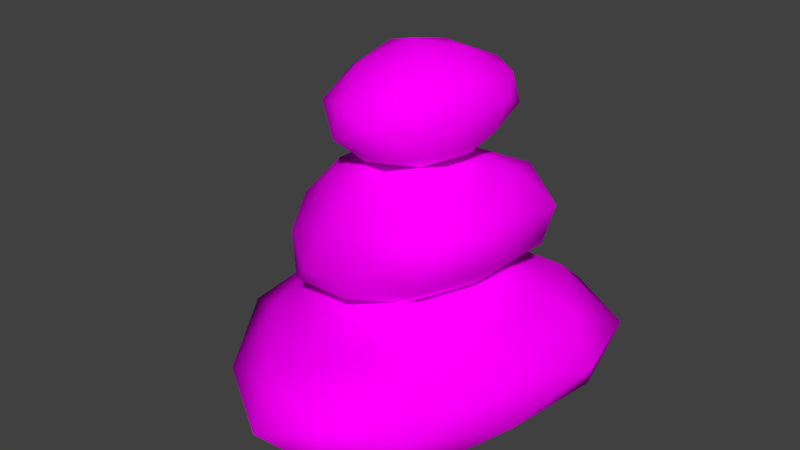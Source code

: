 # Source: StonePile.blend  (saved by Blender 2.79.0; exported with 4.5.12 LTS)
import bpy
from mathutils import Matrix  # noqa: F401  (used for matrix-valued properties, if any)

bpy.ops.wm.read_factory_settings(use_empty=True)
scene = bpy.context.scene
scene.name = 'Scene'

# ---- collections
col_collection_1 = bpy.data.collections.new('Collection 1'); scene.collection.children.link(col_collection_1)

# ---- images (referenced by path relative to the original .blend; pixels are not part of the script)
import os
ASSET_DIR = os.environ.get("B2B_ASSET_DIR", "")  # directory of the original .blend (textures are referenced by path, not embedded)
HERE = os.path.dirname(os.path.abspath(__file__))  # packed textures are extracted next to this script under _unpacked/

def load_image(name, relpath, width, height, colorspace="sRGB"):
    """Load a texture the original file referenced (path relative to the .blend, or extracted next to this script)."""
    p = next((c for c in (os.path.join(HERE, relpath), os.path.join(ASSET_DIR, relpath)) if relpath and os.path.exists(c)), "")
    if p:
        img = bpy.data.images.load(p, check_existing=True)
        img.name = name
    else:  # same state as the original file: an image datablock whose file is absent (Cycles renders it pink)
        img = bpy.data.images.new(name, width, height)
        img.source = "FILE"
        img.filepath = "//" + (relpath or name)
    img.colorspace_settings.name = colorspace
    return img
img_stone_text_png = load_image('Stone_Text.png', 'Stone_Text.png', 1024, 1024, 'sRGB')

# ---- materials (node trees are filled in below, after node groups)
mat_material_001 = bpy.data.materials.new('Material.001')
mat_material_001.alpha_threshold = 0.0
mat_material_001.roughness = 0.5

# ---- material node trees
mat_material_001.use_nodes = True; mat_material_001.node_tree.nodes.clear()
_N = mat_material_001.node_tree.nodes; _L = mat_material_001.node_tree.links
n0 = _N.new('ShaderNodeOutputMaterial'); n0.name = 'Material Output'; n0.location = (300, 300)
n1 = _N.new('ShaderNodeBsdfDiffuse'); n1.name = 'Diffuse BSDF'; n1.location = (10, 300)
n2 = _N.new('ShaderNodeTexImage'); n2.name = 'Image Texture'; n2.location = (-180, 300)
n2.width = 140
n2.image = img_stone_text_png
_L.new(n1.outputs[0], n0.inputs[0])
_L.new(n2.outputs[0], n1.inputs[0])
n0.is_active_output = True

# ---- world
world_world = bpy.data.worlds.new('World'); scene.world = world_world
world_world.color = (0.05088, 0.05088, 0.05088)
world_world.use_sun_shadow = False
world_world.sun_shadow_jitter_overblur = 0.0
world_world.cycles.sampling_method = 'MANUAL'

# ---- meshes
me_icosphere = bpy.data.meshes.new('Icosphere')
me_icosphere.from_pydata([(-2.944, -0.9757, 0.6556), (-0.2732, -3.627, 0.6267), (-0.711, -1.731, 1.573), (-1.855, 1.651, 1.499), (-2.497, 2.187, 0.2179), (-1.519, -1.1, -0.03966), (1.479, -2.293, 1.437), (1.124, 0.7135, 1.957), (1.239, 2.642, 1.014), (1.15, 1.298, -0.02404), (1.675, -2.331, 0.138), (2.83, 0.423, 1.012), (-1.976, -1.522, 1.141), (-1.785, -2.648, 0.602), (-0.5578, -3.032, 1.184), (-0.9401, -2.786, 0.1091), (-2.669, -1.183, 0.205), (-2.758, 0.5088, 0.9974), (-1.52, 0.06925, 1.56), (-3.268, 0.7636, 0.4392), (-2.342, 2.128, 0.8017), (-2.478, 0.7579, 0.05408), (0.7645, -3.323, 0.3506), (0.3566, -1.97, -0.08736), (0.5993, -2.316, 1.614), (0.7766, -3.368, 1.049), (-0.346, 1.323, 1.804), (0.1521, -0.4773, 1.884), (-0.6256, 2.792, 0.641), (-0.496, 2.443, 1.285), (-0.3674, 0.2298, -0.06388), (-0.7777, 2.077, 0.1212), (1.707, -2.6, 0.8049), (1.513, -0.8077, 1.697), (1.308, 1.898, 1.612), (1.427, 2.357, 0.377), (1.623, -0.5755, -0.007098), (2.213, -0.9814, 1.146), (2.408, -1.019, 0.519), (2.267, 0.7068, 1.608), (2.528, 1.81, 1.026), (2.523, 0.9047, 0.3308), (0.1102, 1.948, 2.969), (-2.253, 0.9435, 2.418), (-1.07, 0.5499, 3.561), (1.113, 0.6791, 3.704), (1.489, 0.9426, 2.457), (-0.6298, 1.122, 1.882), (-2.237, -0.4157, 2.705), (-0.3488, -1.167, 3.72), (1.295, -1.579, 3.137), (0.3111, -0.9192, 1.787), (-1.868, -0.6413, 1.571), (-0.7969, -1.933, 2.414), (-0.5786, 1.553, 3.321), (-1.195, 1.688, 2.615), (-1.856, 1.064, 3.012), (-1.514, 1.15, 1.901), (-0.2225, 1.691, 2.225), (0.8599, 1.475, 3.464), (-0.07395, 0.7389, 3.808), (0.9922, 1.608, 2.737), (1.758, 0.8529, 3.229), (0.537, 1.247, 1.992), (-2.339, 0.3811, 1.976), (-1.33, 0.3052, 1.595), (-1.732, -0.1133, 3.362), (-2.525, 0.3253, 2.626), (0.4195, -0.4485, 3.818), (-0.8596, -0.3657, 3.895), (1.689, -0.4446, 2.851), (1.539, -0.5893, 3.429), (-0.05806, 0.2045, 1.731), (1.041, -0.1341, 2.068), (-2.297, -0.4528, 2.002), (-1.282, -0.8626, 3.444), (0.6042, -1.58, 3.395), (0.9735, -1.357, 2.436), (-0.8397, -0.8618, 1.54), (-1.739, -1.259, 2.484), (-1.498, -1.432, 1.785), (-0.5398, -1.715, 3.153), (0.4093, -1.916, 2.889), (-0.2275, -1.692, 2.003), (0.4965, -1.033, 4.513), (1.057, 0.502, 4.859), (0.2064, -0.2177, 5.449), (-0.7281, -1.202, 4.841), (-0.4385, -0.9418, 3.927), (0.6428, 0.1306, 3.996), (0.369, 1.164, 5.191), (-0.9675, 0.2609, 5.394), (-1.755, -0.2712, 4.497), (-0.7033, 0.4834, 3.907), (0.3468, 1.429, 4.298), (-0.873, 1.195, 4.649), (0.4592, -0.7738, 5.023), (0.9047, -0.2922, 4.685), (0.7743, 0.09882, 5.191), (0.9501, 0.3522, 4.365), (0.686, -0.4754, 4.169), (-0.08803, -1.348, 4.691), (-0.2204, -0.8045, 5.268), (0.08085, -1.145, 4.15), (-0.7272, -1.323, 4.319), (0.2081, -0.4474, 3.852), (0.8744, 1.06, 4.594), (0.5423, 0.831, 4.114), (0.2698, 0.5154, 5.472), (0.8305, 0.9185, 5.098), (-0.9811, -0.4746, 5.212), (-0.3888, 0.02478, 5.587), (-1.261, -0.7273, 4.158), (-1.408, -0.812, 4.628), (0.04032, 0.3323, 3.844), (-0.6239, -0.2365, 3.849), (0.4971, 1.475, 4.727), (-0.3295, 0.7549, 5.423), (-1.527, 3.468e-05, 4.936), (-1.359, 0.0715, 4.16), (-0.1876, 1.082, 4.022), (-0.1904, 1.371, 4.935), (-0.2303, 1.525, 4.407), (-1.017, 0.7693, 5.065), (-1.499, 0.4581, 4.606), (-0.9484, 0.9225, 4.229)], [], [(0, 13, 12), (1, 13, 15), (0, 12, 17), (0, 17, 19), (0, 19, 16), (1, 15, 22), (2, 14, 24), (3, 18, 26), (4, 20, 28), (5, 21, 30), (1, 22, 25), (2, 24, 27), (3, 26, 29), (4, 28, 31), (5, 30, 23), (6, 32, 37), (7, 33, 39), (8, 34, 40), (9, 35, 41), (10, 36, 38), (38, 41, 11), (38, 36, 41), (36, 9, 41), (41, 40, 11), (41, 35, 40), (35, 8, 40), (40, 39, 11), (40, 34, 39), (34, 7, 39), (39, 37, 11), (39, 33, 37), (33, 6, 37), (37, 38, 11), (37, 32, 38), (32, 10, 38), (23, 36, 10), (23, 30, 36), (30, 9, 36), (31, 35, 9), (31, 28, 35), (28, 8, 35), (29, 34, 8), (29, 26, 34), (26, 7, 34), (27, 33, 7), (27, 24, 33), (24, 6, 33), (25, 32, 6), (25, 22, 32), (22, 10, 32), (30, 31, 9), (30, 21, 31), (21, 4, 31), (28, 29, 8), (28, 20, 29), (20, 3, 29), (26, 27, 7), (26, 18, 27), (18, 2, 27), (24, 25, 6), (24, 14, 25), (14, 1, 25), (22, 23, 10), (22, 15, 23), (15, 5, 23), (16, 21, 5), (16, 19, 21), (19, 4, 21), (19, 20, 4), (19, 17, 20), (17, 3, 20), (17, 18, 3), (17, 12, 18), (12, 2, 18), (15, 16, 5), (15, 13, 16), (13, 0, 16), (12, 14, 2), (12, 13, 14), (13, 1, 14), (42, 55, 54), (43, 55, 57), (42, 54, 59), (42, 59, 61), (42, 61, 58), (43, 57, 64), (44, 56, 66), (45, 60, 68), (46, 62, 70), (47, 63, 72), (43, 64, 67), (44, 66, 69), (45, 68, 71), (46, 70, 73), (47, 72, 65), (48, 74, 79), (49, 75, 81), (50, 76, 82), (51, 77, 83), (52, 78, 80), (80, 83, 53), (80, 78, 83), (78, 51, 83), (83, 82, 53), (83, 77, 82), (77, 50, 82), (82, 81, 53), (82, 76, 81), (76, 49, 81), (81, 79, 53), (81, 75, 79), (75, 48, 79), (79, 80, 53), (79, 74, 80), (74, 52, 80), (65, 78, 52), (65, 72, 78), (72, 51, 78), (73, 77, 51), (73, 70, 77), (70, 50, 77), (71, 76, 50), (71, 68, 76), (68, 49, 76), (69, 75, 49), (69, 66, 75), (66, 48, 75), (67, 74, 48), (67, 64, 74), (64, 52, 74), (72, 73, 51), (72, 63, 73), (63, 46, 73), (70, 71, 50), (70, 62, 71), (62, 45, 71), (68, 69, 49), (68, 60, 69), (60, 44, 69), (66, 67, 48), (66, 56, 67), (56, 43, 67), (64, 65, 52), (64, 57, 65), (57, 47, 65), (58, 63, 47), (58, 61, 63), (61, 46, 63), (61, 62, 46), (61, 59, 62), (59, 45, 62), (59, 60, 45), (59, 54, 60), (54, 44, 60), (57, 58, 47), (57, 55, 58), (55, 42, 58), (54, 56, 44), (54, 55, 56), (55, 43, 56), (84, 97, 96), (85, 97, 99), (84, 96, 101), (84, 101, 103), (84, 103, 100), (85, 99, 106), (86, 98, 108), (87, 102, 110), (88, 104, 112), (89, 105, 114), (85, 106, 109), (86, 108, 111), (87, 110, 113), (88, 112, 115), (89, 114, 107), (90, 116, 121), (91, 117, 123), (92, 118, 124), (93, 119, 125), (94, 120, 122), (122, 125, 95), (122, 120, 125), (120, 93, 125), (125, 124, 95), (125, 119, 124), (119, 92, 124), (124, 123, 95), (124, 118, 123), (118, 91, 123), (123, 121, 95), (123, 117, 121), (117, 90, 121), (121, 122, 95), (121, 116, 122), (116, 94, 122), (107, 120, 94), (107, 114, 120), (114, 93, 120), (115, 119, 93), (115, 112, 119), (112, 92, 119), (113, 118, 92), (113, 110, 118), (110, 91, 118), (111, 117, 91), (111, 108, 117), (108, 90, 117), (109, 116, 90), (109, 106, 116), (106, 94, 116), (114, 115, 93), (114, 105, 115), (105, 88, 115), (112, 113, 92), (112, 104, 113), (104, 87, 113), (110, 111, 91), (110, 102, 111), (102, 86, 111), (108, 109, 90), (108, 98, 109), (98, 85, 109), (106, 107, 94), (106, 99, 107), (99, 89, 107), (100, 105, 89), (100, 103, 105), (103, 88, 105), (103, 104, 88), (103, 101, 104), (101, 87, 104), (101, 102, 87), (101, 96, 102), (96, 86, 102), (99, 100, 89), (99, 97, 100), (97, 84, 100), (96, 98, 86), (96, 97, 98), (97, 85, 98)])
me_icosphere.polygons.foreach_set('use_smooth', [True] * 240)
_uv = me_icosphere.uv_layers.new(name='UVMap')
_uv.uv.foreach_set('vector', [0.1764, 0.7769, 0.3015, 0.7165, 0.2636, 0.7988, 0.4062, 0.669, 0.3015, 0.7165, 0.3274, 0.6508, 0.1764, 0.7769, 0.2636, 0.7988, 0.08939, 0.8809, 0.1764, 0.7769, 0.08939, 0.8809, 0.02377, 0.8212, 0.1764, 0.7769, 0.02377, 0.8212, 0.1815, 0.7349, 0.4062, 0.669, 0.3274, 0.6508, 0.4735, 0.5906, 0.3669, 0.8262, 0.3975, 0.7272, 0.4864, 0.7938, 0.4377, 0.1931, 0.4887, 0.02993, 0.5822, 0.1981, 0.3318, 0.2642, 0.3718, 0.2379, 0.4701, 0.3842, 0.1898, 0.6464, 0.01186, 0.729, 0.09014, 0.5138, 0.4062, 0.669, 0.4735, 0.5906, 0.5134, 0.671, 0.3669, 0.8262, 0.4864, 0.7938, 0.4177, 0.9678, 0.4377, 0.1931, 0.5822, 0.1981, 0.534, 0.3276, 0.3318, 0.2642, 0.4701, 0.3842, 0.365, 0.4122, 0.1898, 0.6464, 0.09014, 0.5138, 0.3325, 0.5138, 0.5658, 0.7959, 0.6113, 0.7489, 0.6681, 0.9077, 0.7249, 0.1929, 0.8734, 0.1174, 0.7874, 0.2502, 0.6867, 0.3344, 0.6962, 0.2766, 0.7591, 0.3125, 0.7663, 0.4251, 0.7151, 0.3679, 0.8123, 0.3409, 0.6724, 0.7274, 0.8324, 0.8069, 0.7308, 0.8717, 0.9758, 0.2821, 0.8123, 0.3409, 0.8266, 0.2883, 0.9758, 0.2821, 0.9545, 0.4078, 0.8123, 0.3409, 0.9545, 0.4078, 0.7663, 0.4251, 0.8123, 0.3409, 0.8123, 0.3409, 0.7591, 0.3125, 0.8266, 0.2883, 0.8123, 0.3409, 0.7151, 0.3679, 0.7591, 0.3125, 0.7151, 0.3679, 0.6867, 0.3344, 0.7591, 0.3125, 0.7591, 0.3125, 0.7874, 0.2502, 0.8266, 0.2883, 0.7591, 0.3125, 0.6962, 0.2766, 0.7874, 0.2502, 0.6962, 0.2766, 0.7249, 0.1929, 0.7874, 0.2502, 0.7874, 0.2502, 0.9443, 0.204, 0.8266, 0.2883, 0.7874, 0.2502, 0.8734, 0.1174, 0.9443, 0.204, 0.5722, 0.9444, 0.5658, 0.7959, 0.6681, 0.9077, 0.9443, 0.204, 0.9758, 0.2821, 0.8266, 0.2883, 0.6681, 0.9077, 0.6113, 0.7489, 0.7308, 0.8717, 0.6113, 0.7489, 0.6724, 0.7274, 0.7308, 0.8717, 0.7504, 0.6095, 0.8324, 0.8069, 0.6724, 0.7274, 0.7504, 0.6095, 0.9862, 0.6413, 0.8324, 0.8069, 0.7895, 0.604, 0.7663, 0.4251, 0.9545, 0.4078, 0.5822, 0.5066, 0.7151, 0.3679, 0.7663, 0.4251, 0.5822, 0.5066, 0.5413, 0.414, 0.7151, 0.3679, 0.5413, 0.414, 0.6867, 0.3344, 0.7151, 0.3679, 0.534, 0.3276, 0.6962, 0.2766, 0.6867, 0.3344, 0.534, 0.3276, 0.5822, 0.1981, 0.6962, 0.2766, 0.5822, 0.1981, 0.7249, 0.1929, 0.6962, 0.2766, 0.7111, 0.03316, 0.8734, 0.1174, 0.7249, 0.1929, 0.4177, 0.9678, 0.4864, 0.7938, 0.5722, 0.9444, 0.4864, 0.7938, 0.5658, 0.7959, 0.5722, 0.9444, 0.5134, 0.671, 0.6113, 0.7489, 0.5658, 0.7959, 0.5134, 0.671, 0.58, 0.6234, 0.6113, 0.7489, 0.58, 0.6234, 0.6724, 0.7274, 0.6113, 0.7489, 0.7895, 0.604, 0.5822, 0.5066, 0.7663, 0.4251, 0.1685, 0.4796, 0.2009, 0.2437, 0.365, 0.4122, 0.2009, 0.2437, 0.3318, 0.2642, 0.365, 0.4122, 0.5413, 0.414, 0.534, 0.3276, 0.6867, 0.3344, 0.4701, 0.3842, 0.3718, 0.2379, 0.534, 0.3276, 0.3718, 0.2379, 0.4377, 0.1931, 0.534, 0.3276, 0.5822, 0.1981, 0.7111, 0.03316, 0.7249, 0.1929, 0.5822, 0.1981, 0.4887, 0.02993, 0.7111, 0.03316, 0.2247, 0.9458, 0.3669, 0.8262, 0.4177, 0.9678, 0.4864, 0.7938, 0.5134, 0.671, 0.5658, 0.7959, 0.4864, 0.7938, 0.3975, 0.7272, 0.5134, 0.671, 0.3975, 0.7272, 0.4062, 0.669, 0.5134, 0.671, 0.58, 0.6234, 0.7504, 0.6095, 0.6724, 0.7274, 0.4735, 0.5906, 0.3274, 0.6508, 0.3325, 0.5138, 0.3274, 0.6508, 0.1898, 0.6464, 0.3325, 0.5138, 0.1815, 0.7349, 0.01186, 0.729, 0.1898, 0.6464, 0.1815, 0.7349, 0.02377, 0.8212, 0.01186, 0.729, 0.2423, 0.1388, 0.3318, 0.2642, 0.2009, 0.2437, 0.2423, 0.1388, 0.3718, 0.2379, 0.3318, 0.2642, 0.2423, 0.1388, 0.319, 0.0837, 0.3718, 0.2379, 0.319, 0.0837, 0.4377, 0.1931, 0.3718, 0.2379, 0.319, 0.0837, 0.4887, 0.02993, 0.4377, 0.1931, 0.08939, 0.8809, 0.2636, 0.7988, 0.2247, 0.9458, 0.2636, 0.7988, 0.3669, 0.8262, 0.2247, 0.9458, 0.3274, 0.6508, 0.1815, 0.7349, 0.1898, 0.6464, 0.3274, 0.6508, 0.3015, 0.7165, 0.1815, 0.7349, 0.3015, 0.7165, 0.1764, 0.7769, 0.1815, 0.7349, 0.2636, 0.7988, 0.3975, 0.7272, 0.3669, 0.8262, 0.2636, 0.7988, 0.3015, 0.7165, 0.3975, 0.7272, 0.3015, 0.7165, 0.4062, 0.669, 0.3975, 0.7272, 0.1764, 0.7769, 0.3015, 0.7165, 0.2636, 0.7988, 0.4062, 0.669, 0.3015, 0.7165, 0.3274, 0.6508, 0.1764, 0.7769, 0.2636, 0.7988, 0.08939, 0.8809, 0.1764, 0.7769, 0.08939, 0.8809, 0.02377, 0.8212, 0.1764, 0.7769, 0.02377, 0.8212, 0.1815, 0.7349, 0.4062, 0.669, 0.3274, 0.6508, 0.4735, 0.5906, 0.3669, 0.8262, 0.3975, 0.7272, 0.4864, 0.7938, 0.4377, 0.1931, 0.4887, 0.02993, 0.5822, 0.1981, 0.3318, 0.2642, 0.3718, 0.2379, 0.4701, 0.3842, 0.1898, 0.6464, 0.01186, 0.729, 0.09014, 0.5138, 0.4062, 0.669, 0.4735, 0.5906, 0.5134, 0.671, 0.3669, 0.8262, 0.4864, 0.7938, 0.4177, 0.9678, 0.4377, 0.1931, 0.5822, 0.1981, 0.534, 0.3276, 0.3318, 0.2642, 0.4701, 0.3842, 0.365, 0.4122, 0.1898, 0.6464, 0.09014, 0.5138, 0.3325, 0.5138, 0.5658, 0.7959, 0.6113, 0.7489, 0.6681, 0.9077, 0.7249, 0.1929, 0.8734, 0.1174, 0.7874, 0.2502, 0.6867, 0.3344, 0.6962, 0.2766, 0.7591, 0.3125, 0.7663, 0.4251, 0.7151, 0.3679, 0.8123, 0.3409, 0.6724, 0.7274, 0.8324, 0.8069, 0.7308, 0.8717, 0.9758, 0.2821, 0.8123, 0.3409, 0.8266, 0.2883, 0.9758, 0.2821, 0.9545, 0.4078, 0.8123, 0.3409, 0.9545, 0.4078, 0.7663, 0.4251, 0.8123, 0.3409, 0.8123, 0.3409, 0.7591, 0.3125, 0.8266, 0.2883, 0.8123, 0.3409, 0.7151, 0.3679, 0.7591, 0.3125, 0.7151, 0.3679, 0.6867, 0.3344, 0.7591, 0.3125, 0.7591, 0.3125, 0.7874, 0.2502, 0.8266, 0.2883, 0.7591, 0.3125, 0.6962, 0.2766, 0.7874, 0.2502, 0.6962, 0.2766, 0.7249, 0.1929, 0.7874, 0.2502, 0.7874, 0.2502, 0.9443, 0.204, 0.8266, 0.2883, 0.7874, 0.2502, 0.8734, 0.1174, 0.9443, 0.204, 0.5722, 0.9444, 0.5658, 0.7959, 0.6681, 0.9077, 0.9443, 0.204, 0.9758, 0.2821, 0.8266, 0.2883, 0.6681, 0.9077, 0.6113, 0.7489, 0.7308, 0.8717, 0.6113, 0.7489, 0.6724, 0.7274, 0.7308, 0.8717, 0.7504, 0.6095, 0.8324, 0.8069, 0.6724, 0.7274, 0.7504, 0.6095, 0.9862, 0.6413, 0.8324, 0.8069, 0.7895, 0.604, 0.7663, 0.4251, 0.9545, 0.4078, 0.5822, 0.5066, 0.7151, 0.3679, 0.7663, 0.4251, 0.5822, 0.5066, 0.5413, 0.414, 0.7151, 0.3679, 0.5413, 0.414, 0.6867, 0.3344, 0.7151, 0.3679, 0.534, 0.3276, 0.6962, 0.2766, 0.6867, 0.3344, 0.534, 0.3276, 0.5822, 0.1981, 0.6962, 0.2766, 0.5822, 0.1981, 0.7249, 0.1929, 0.6962, 0.2766, 0.7111, 0.03316, 0.8734, 0.1174, 0.7249, 0.1929, 0.4177, 0.9678, 0.4864, 0.7938, 0.5722, 0.9444, 0.4864, 0.7938, 0.5658, 0.7959, 0.5722, 0.9444, 0.5134, 0.671, 0.6113, 0.7489, 0.5658, 0.7959, 0.5134, 0.671, 0.58, 0.6234, 0.6113, 0.7489, 0.58, 0.6234, 0.6724, 0.7274, 0.6113, 0.7489, 0.7895, 0.604, 0.5822, 0.5066, 0.7663, 0.4251, 0.1685, 0.4796, 0.2009, 0.2437, 0.365, 0.4122, 0.2009, 0.2437, 0.3318, 0.2642, 0.365, 0.4122, 0.5413, 0.414, 0.534, 0.3276, 0.6867, 0.3344, 0.4701, 0.3842, 0.3718, 0.2379, 0.534, 0.3276, 0.3718, 0.2379, 0.4377, 0.1931, 0.534, 0.3276, 0.5822, 0.1981, 0.7111, 0.03316, 0.7249, 0.1929, 0.5822, 0.1981, 0.4887, 0.02993, 0.7111, 0.03316, 0.2247, 0.9458, 0.3669, 0.8262, 0.4177, 0.9678, 0.4864, 0.7938, 0.5134, 0.671, 0.5658, 0.7959, 0.4864, 0.7938, 0.3975, 0.7272, 0.5134, 0.671, 0.3975, 0.7272, 0.4062, 0.669, 0.5134, 0.671, 0.58, 0.6234, 0.7504, 0.6095, 0.6724, 0.7274, 0.4735, 0.5906, 0.3274, 0.6508, 0.3325, 0.5138, 0.3274, 0.6508, 0.1898, 0.6464, 0.3325, 0.5138, 0.1815, 0.7349, 0.01186, 0.729, 0.1898, 0.6464, 0.1815, 0.7349, 0.02377, 0.8212, 0.01186, 0.729, 0.2423, 0.1388, 0.3318, 0.2642, 0.2009, 0.2437, 0.2423, 0.1388, 0.3718, 0.2379, 0.3318, 0.2642, 0.2423, 0.1388, 0.319, 0.0837, 0.3718, 0.2379, 0.319, 0.0837, 0.4377, 0.1931, 0.3718, 0.2379, 0.319, 0.0837, 0.4887, 0.02993, 0.4377, 0.1931, 0.08939, 0.8809, 0.2636, 0.7988, 0.2247, 0.9458, 0.2636, 0.7988, 0.3669, 0.8262, 0.2247, 0.9458, 0.3274, 0.6508, 0.1815, 0.7349, 0.1898, 0.6464, 0.3274, 0.6508, 0.3015, 0.7165, 0.1815, 0.7349, 0.3015, 0.7165, 0.1764, 0.7769, 0.1815, 0.7349, 0.2636, 0.7988, 0.3975, 0.7272, 0.3669, 0.8262, 0.2636, 0.7988, 0.3015, 0.7165, 0.3975, 0.7272, 0.3015, 0.7165, 0.4062, 0.669, 0.3975, 0.7272, 0.1764, 0.7769, 0.3015, 0.7165, 0.2636, 0.7988, 0.4062, 0.669, 0.3015, 0.7165, 0.3274, 0.6508, 0.1764, 0.7769, 0.2636, 0.7988, 0.08939, 0.8809, 0.1764, 0.7769, 0.08939, 0.8809, 0.02377, 0.8212, 0.1764, 0.7769, 0.02377, 0.8212, 0.1815, 0.7349, 0.4062, 0.669, 0.3274, 0.6508, 0.4735, 0.5906, 0.3669, 0.8262, 0.3975, 0.7272, 0.4864, 0.7938, 0.4377, 0.1931, 0.4887, 0.02993, 0.5822, 0.1981, 0.3318, 0.2642, 0.3718, 0.2379, 0.4701, 0.3842, 0.1898, 0.6464, 0.01186, 0.729, 0.09014, 0.5138, 0.4062, 0.669, 0.4735, 0.5906, 0.5134, 0.671, 0.3669, 0.8262, 0.4864, 0.7938, 0.4177, 0.9678, 0.4377, 0.1931, 0.5822, 0.1981, 0.534, 0.3276, 0.3318, 0.2642, 0.4701, 0.3842, 0.365, 0.4122, 0.1898, 0.6464, 0.09014, 0.5138, 0.3325, 0.5138, 0.5658, 0.7959, 0.6113, 0.7489, 0.6681, 0.9077, 0.7249, 0.1929, 0.8734, 0.1174, 0.7874, 0.2502, 0.6867, 0.3344, 0.6962, 0.2766, 0.7591, 0.3125, 0.7663, 0.4251, 0.7151, 0.3679, 0.8123, 0.3409, 0.6724, 0.7274, 0.8324, 0.8069, 0.7308, 0.8717, 0.9758, 0.2821, 0.8123, 0.3409, 0.8266, 0.2883, 0.9758, 0.2821, 0.9545, 0.4078, 0.8123, 0.3409, 0.9545, 0.4078, 0.7663, 0.4251, 0.8123, 0.3409, 0.8123, 0.3409, 0.7591, 0.3125, 0.8266, 0.2883, 0.8123, 0.3409, 0.7151, 0.3679, 0.7591, 0.3125, 0.7151, 0.3679, 0.6867, 0.3344, 0.7591, 0.3125, 0.7591, 0.3125, 0.7874, 0.2502, 0.8266, 0.2883, 0.7591, 0.3125, 0.6962, 0.2766, 0.7874, 0.2502, 0.6962, 0.2766, 0.7249, 0.1929, 0.7874, 0.2502, 0.7874, 0.2502, 0.9443, 0.204, 0.8266, 0.2883, 0.7874, 0.2502, 0.8734, 0.1174, 0.9443, 0.204, 0.5722, 0.9444, 0.5658, 0.7959, 0.6681, 0.9077, 0.9443, 0.204, 0.9758, 0.2821, 0.8266, 0.2883, 0.6681, 0.9077, 0.6113, 0.7489, 0.7308, 0.8717, 0.6113, 0.7489, 0.6724, 0.7274, 0.7308, 0.8717, 0.7504, 0.6095, 0.8324, 0.8069, 0.6724, 0.7274, 0.7504, 0.6095, 0.9862, 0.6413, 0.8324, 0.8069, 0.7895, 0.604, 0.7663, 0.4251, 0.9545, 0.4078, 0.5822, 0.5066, 0.7151, 0.3679, 0.7663, 0.4251, 0.5822, 0.5066, 0.5413, 0.414, 0.7151, 0.3679, 0.5413, 0.414, 0.6867, 0.3344, 0.7151, 0.3679, 0.534, 0.3276, 0.6962, 0.2766, 0.6867, 0.3344, 0.534, 0.3276, 0.5822, 0.1981, 0.6962, 0.2766, 0.5822, 0.1981, 0.7249, 0.1929, 0.6962, 0.2766, 0.7111, 0.03316, 0.8734, 0.1174, 0.7249, 0.1929, 0.4177, 0.9678, 0.4864, 0.7938, 0.5722, 0.9444, 0.4864, 0.7938, 0.5658, 0.7959, 0.5722, 0.9444, 0.5134, 0.671, 0.6113, 0.7489, 0.5658, 0.7959, 0.5134, 0.671, 0.58, 0.6234, 0.6113, 0.7489, 0.58, 0.6234, 0.6724, 0.7274, 0.6113, 0.7489, 0.7895, 0.604, 0.5822, 0.5066, 0.7663, 0.4251, 0.1685, 0.4796, 0.2009, 0.2437, 0.365, 0.4122, 0.2009, 0.2437, 0.3318, 0.2642, 0.365, 0.4122, 0.5413, 0.414, 0.534, 0.3276, 0.6867, 0.3344, 0.4701, 0.3842, 0.3718, 0.2379, 0.534, 0.3276, 0.3718, 0.2379, 0.4377, 0.1931, 0.534, 0.3276, 0.5822, 0.1981, 0.7111, 0.03316, 0.7249, 0.1929, 0.5822, 0.1981, 0.4887, 0.02993, 0.7111, 0.03316, 0.2247, 0.9458, 0.3669, 0.8262, 0.4177, 0.9678, 0.4864, 0.7938, 0.5134, 0.671, 0.5658, 0.7959, 0.4864, 0.7938, 0.3975, 0.7272, 0.5134, 0.671, 0.3975, 0.7272, 0.4062, 0.669, 0.5134, 0.671, 0.58, 0.6234, 0.7504, 0.6095, 0.6724, 0.7274, 0.4735, 0.5906, 0.3274, 0.6508, 0.3325, 0.5138, 0.3274, 0.6508, 0.1898, 0.6464, 0.3325, 0.5138, 0.1815, 0.7349, 0.01186, 0.729, 0.1898, 0.6464, 0.1815, 0.7349, 0.02377, 0.8212, 0.01186, 0.729, 0.2423, 0.1388, 0.3318, 0.2642, 0.2009, 0.2437, 0.2423, 0.1388, 0.3718, 0.2379, 0.3318, 0.2642, 0.2423, 0.1388, 0.319, 0.0837, 0.3718, 0.2379, 0.319, 0.0837, 0.4377, 0.1931, 0.3718, 0.2379, 0.319, 0.0837, 0.4887, 0.02993, 0.4377, 0.1931, 0.08939, 0.8809, 0.2636, 0.7988, 0.2247, 0.9458, 0.2636, 0.7988, 0.3669, 0.8262, 0.2247, 0.9458, 0.3274, 0.6508, 0.1815, 0.7349, 0.1898, 0.6464, 0.3274, 0.6508, 0.3015, 0.7165, 0.1815, 0.7349, 0.3015, 0.7165, 0.1764, 0.7769, 0.1815, 0.7349, 0.2636, 0.7988, 0.3975, 0.7272, 0.3669, 0.8262, 0.2636, 0.7988, 0.3015, 0.7165, 0.3975, 0.7272, 0.3015, 0.7165, 0.4062, 0.669, 0.3975, 0.7272])
me_icosphere.materials.append(mat_material_001)
me_icosphere.use_remesh_preserve_volume = False
me_icosphere.use_remesh_preserve_attributes = False
me_icosphere.use_mirror_vertex_groups = False
me_icosphere.update()

# ---- objects
ob_stonepile = bpy.data.objects.new('StonePile', me_icosphere)

# ---- transforms, parenting, visibility, modifiers, constraints
ob_stonepile.location = (0.0, 0.0, 0.0)
ob_stonepile.lineart.crease_threshold = 0.0

# ---- collection membership
col_collection_1.objects.link(ob_stonepile)

# ---- scene / render settings (as saved in the file)
scene.frame_start = 1; scene.frame_end = 250; scene.frame_set(1)
scene.render.engine = 'CYCLES'
scene.render.resolution_percentage = 50
scene.render.dither_intensity = 0.0
scene.cycles.use_denoising = False
scene.cycles.samples = 128
scene.cycles.sampling_pattern = 'TABULATED_SOBOL'
scene.cycles.use_adaptive_sampling = False
scene.cycles.use_light_tree = False
scene.cycles.blur_glossy = 0.0
scene.cycles.sample_clamp_indirect = 0.0
scene.view_settings.view_transform = 'Standard'
bpy.context.view_layer.update()

# ---- added for rendering (the .blend has no active camera and no usable light): camera, sun
cam_auto = bpy.data.cameras.new('AutoCamera')
cam_auto.lens = 50.0
cam_auto.sensor_width = 36.0
cam_auto.clip_end = 1000.0
ob_auto_camera = bpy.data.objects.new('AutoCamera', cam_auto)
scene.collection.objects.link(ob_auto_camera)
ob_auto_camera.location = (9.51104, -12.0933, 10.5338)
ob_auto_camera.rotation_euler = (1.09748, -7.21219e-08, 0.694738)
scene.camera = ob_auto_camera
light_auto_sun = bpy.data.lights.new('AutoSun', 'SUN')
light_auto_sun.energy = 3.0
light_auto_sun.angle = 0.0523599
ob_auto_sun = bpy.data.objects.new('AutoSun', light_auto_sun)
scene.collection.objects.link(ob_auto_sun)
ob_auto_sun.rotation_euler = (0.872665, 0.174533, 0.523599)
bpy.context.view_layer.update()
